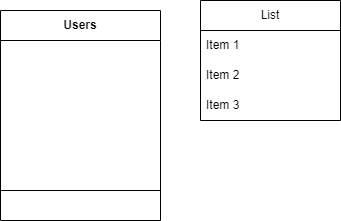

The diagram above was exported from draw.io. Its source (the exported page's mxGraphModel, read from the mxfile embedded in the PNG):
<mxGraphModel dx="799" dy="457" grid="1" gridSize="10" guides="1" tooltips="1" connect="1" arrows="1" fold="1" page="1" pageScale="1" pageWidth="827" pageHeight="1169" math="0" shadow="0">
  <root>
    <mxCell id="0" />
    <mxCell id="1" parent="0" />
    <mxCell id="3" value="Users" style="swimlane;whiteSpace=wrap;html=1;startSize=30;" vertex="1" parent="1">
      <mxGeometry x="40" y="120" width="160" height="210" as="geometry">
        <mxRectangle x="40" y="80" width="70" height="30" as="alternateBounds" />
      </mxGeometry>
    </mxCell>
    <mxCell id="4" value="" style="endArrow=none;html=1;" edge="1" parent="1">
      <mxGeometry width="50" height="50" relative="1" as="geometry">
        <mxPoint x="40" y="300" as="sourcePoint" />
        <mxPoint x="200" y="300" as="targetPoint" />
        <Array as="points" />
      </mxGeometry>
    </mxCell>
    <mxCell id="5" value="List" style="swimlane;fontStyle=0;childLayout=stackLayout;horizontal=1;startSize=30;horizontalStack=0;resizeParent=1;resizeParentMax=0;resizeLast=0;collapsible=1;marginBottom=0;whiteSpace=wrap;html=1;" vertex="1" parent="1">
      <mxGeometry x="240" y="110" width="140" height="120" as="geometry" />
    </mxCell>
    <mxCell id="6" value="Item 1" style="text;strokeColor=none;fillColor=none;align=left;verticalAlign=middle;spacingLeft=4;spacingRight=4;overflow=hidden;points=[[0,0.5],[1,0.5]];portConstraint=eastwest;rotatable=0;whiteSpace=wrap;html=1;" vertex="1" parent="5">
      <mxGeometry y="30" width="140" height="30" as="geometry" />
    </mxCell>
    <mxCell id="7" value="Item 2" style="text;strokeColor=none;fillColor=none;align=left;verticalAlign=middle;spacingLeft=4;spacingRight=4;overflow=hidden;points=[[0,0.5],[1,0.5]];portConstraint=eastwest;rotatable=0;whiteSpace=wrap;html=1;" vertex="1" parent="5">
      <mxGeometry y="60" width="140" height="30" as="geometry" />
    </mxCell>
    <mxCell id="8" value="Item 3" style="text;strokeColor=none;fillColor=none;align=left;verticalAlign=middle;spacingLeft=4;spacingRight=4;overflow=hidden;points=[[0,0.5],[1,0.5]];portConstraint=eastwest;rotatable=0;whiteSpace=wrap;html=1;" vertex="1" parent="5">
      <mxGeometry y="90" width="140" height="30" as="geometry" />
    </mxCell>
  </root>
</mxGraphModel>